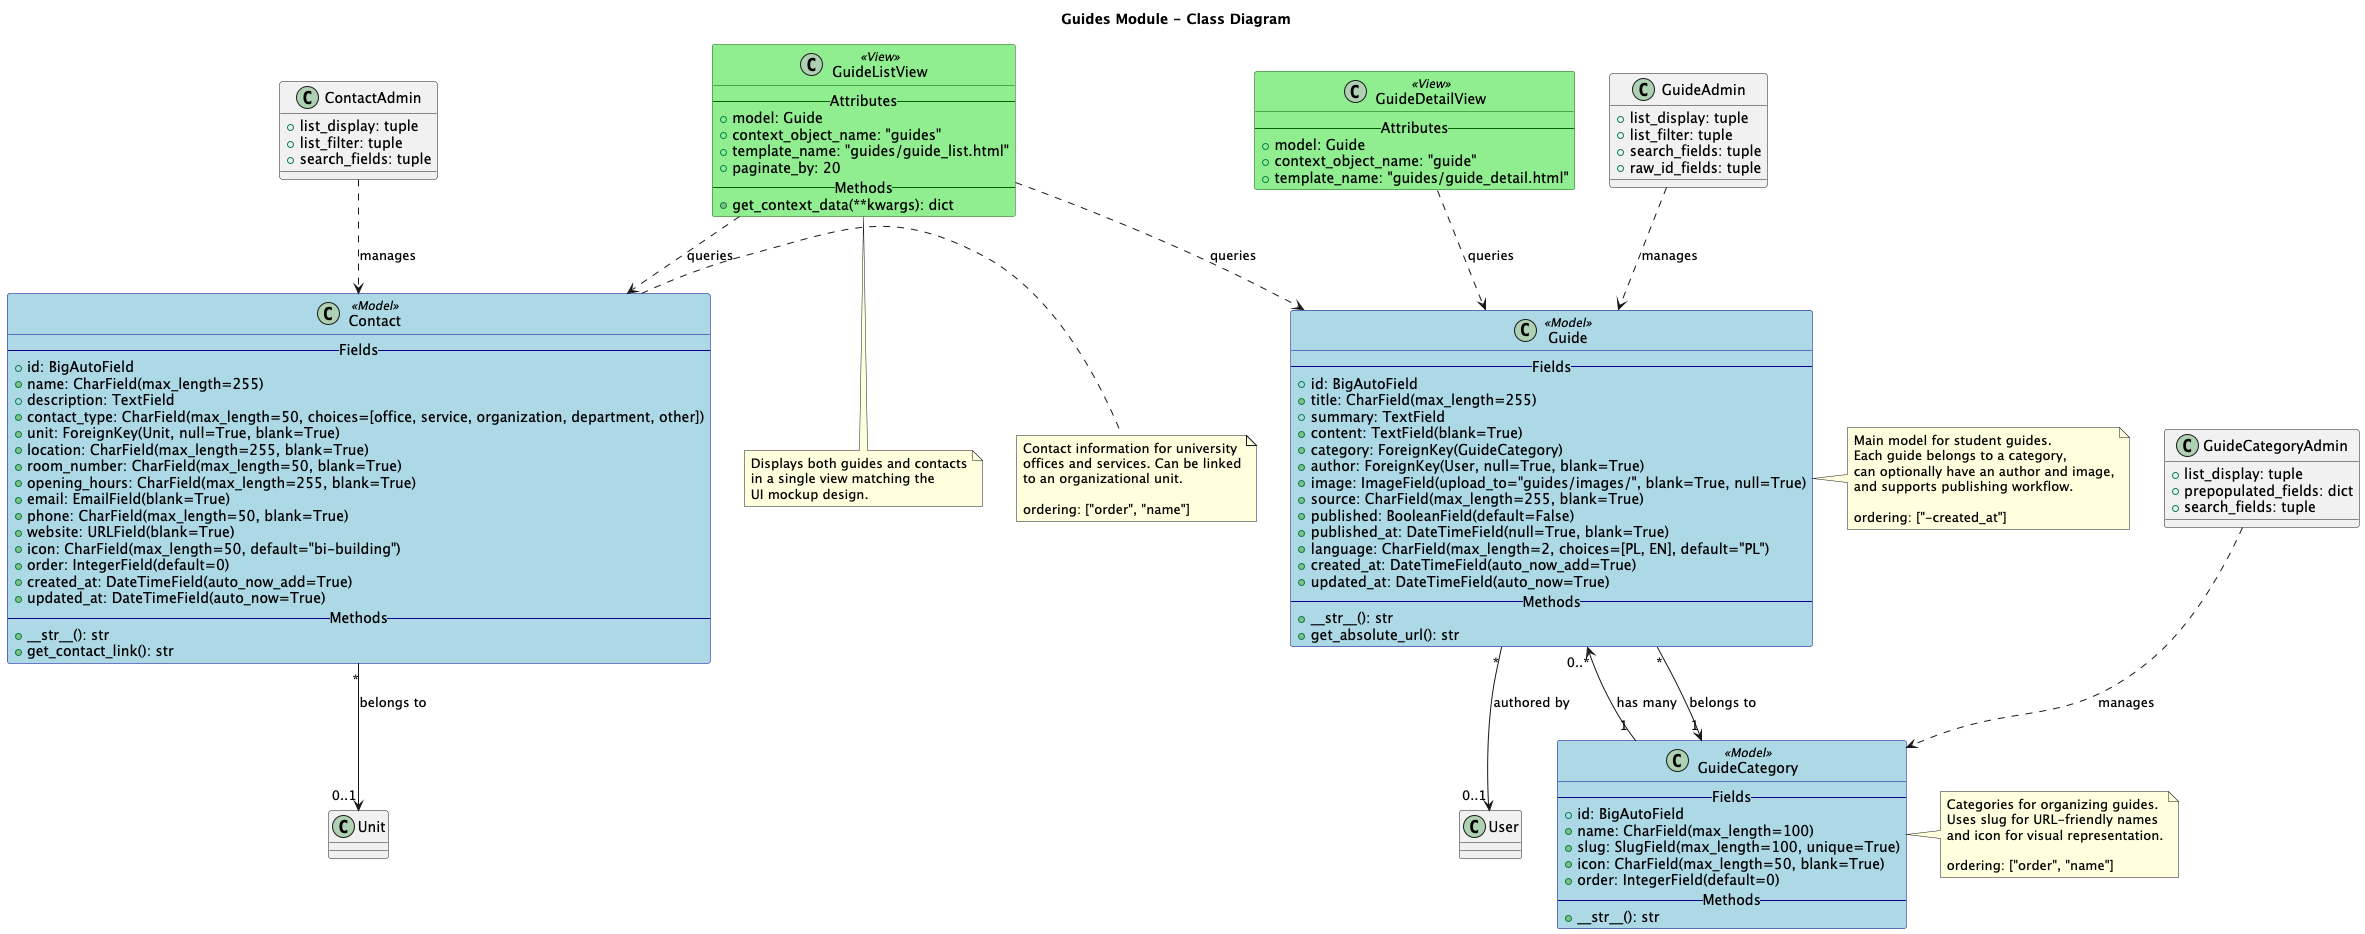

The diagram above was rendered by PlantUML. Its source (embedded in the PNG):
@startuml

title Guides Module - Class Diagram

skinparam class {
    BackgroundColor<<Model>> LightBlue
    BorderColor<<Model>> DarkBlue
    BackgroundColor<<View>> LightGreen
    BorderColor<<View>> DarkGreen
}

' ============================================================================
' MODELS
' ============================================================================

class GuideCategory <<Model>> {
    --Fields--
    +id: BigAutoField
    +name: CharField(max_length=100)
    +slug: SlugField(max_length=100, unique=True)
    +icon: CharField(max_length=50, blank=True)
    +order: IntegerField(default=0)
    --Methods--
    +__str__(): str
}

class Guide <<Model>> {
    --Fields--
    +id: BigAutoField
    +title: CharField(max_length=255)
    +summary: TextField
    +content: TextField(blank=True)
    +category: ForeignKey(GuideCategory)
    +author: ForeignKey(User, null=True, blank=True)
    +image: ImageField(upload_to="guides/images/", blank=True, null=True)
    +source: CharField(max_length=255, blank=True)
    +published: BooleanField(default=False)
    +published_at: DateTimeField(null=True, blank=True)
    +language: CharField(max_length=2, choices=[PL, EN], default="PL")
    +created_at: DateTimeField(auto_now_add=True)
    +updated_at: DateTimeField(auto_now=True)
    --Methods--
    +__str__(): str
    +get_absolute_url(): str
}

class Contact <<Model>> {
    --Fields--
    +id: BigAutoField
    +name: CharField(max_length=255)
    +description: TextField
    +contact_type: CharField(max_length=50, choices=[office, service, organization, department, other])
    +unit: ForeignKey(Unit, null=True, blank=True)
    +location: CharField(max_length=255, blank=True)
    +room_number: CharField(max_length=50, blank=True)
    +opening_hours: CharField(max_length=255, blank=True)
    +email: EmailField(blank=True)
    +phone: CharField(max_length=50, blank=True)
    +website: URLField(blank=True)
    +icon: CharField(max_length=50, default="bi-building")
    +order: IntegerField(default=0)
    +created_at: DateTimeField(auto_now_add=True)
    +updated_at: DateTimeField(auto_now=True)
    --Methods--
    +__str__(): str
    +get_contact_link(): str
}

' ============================================================================
' VIEWS
' ============================================================================

class GuideListView <<View>> {
    --Attributes--
    +model: Guide
    +context_object_name: "guides"
    +template_name: "guides/guide_list.html"
    +paginate_by: 20
    --Methods--
    +get_context_data(**kwargs): dict
}

class GuideDetailView <<View>> {
    --Attributes--
    +model: Guide
    +context_object_name: "guide"
    +template_name: "guides/guide_detail.html"
}

' ============================================================================
' ADMIN
' ============================================================================

class GuideCategoryAdmin {
    +list_display: tuple
    +prepopulated_fields: dict
    +search_fields: tuple
}

class GuideAdmin {
    +list_display: tuple
    +list_filter: tuple
    +search_fields: tuple
    +raw_id_fields: tuple
}

class ContactAdmin {
    +list_display: tuple
    +list_filter: tuple
    +search_fields: tuple
}

' ============================================================================
' RELATIONSHIPS
' ============================================================================

GuideCategory "1" --> "0..*" Guide : has many
Guide "*" --> "1" GuideCategory : belongs to
Guide "*" --> "0..1" User : authored by
Contact "*" --> "0..1" Unit : belongs to

GuideListView ..> Guide : queries
GuideListView ..> Contact : queries
GuideDetailView ..> Guide : queries

GuideCategoryAdmin ..> GuideCategory : manages
GuideAdmin ..> Guide : manages
ContactAdmin ..> Contact : manages

' ============================================================================
' NOTES
' ============================================================================

note right of Guide
  Main model for student guides.
  Each guide belongs to a category,
  can optionally have an author and image,
  and supports publishing workflow.

  ordering: ["-created_at"]
end note

note right of GuideCategory
  Categories for organizing guides.
  Uses slug for URL-friendly names
  and icon for visual representation.

  ordering: ["order", "name"]
end note

note right of Contact
  Contact information for university
  offices and services. Can be linked
  to an organizational unit.

  ordering: ["order", "name"]
end note

note bottom of GuideListView
  Displays both guides and contacts
  in a single view matching the
  UI mockup design.
end note

@enduml